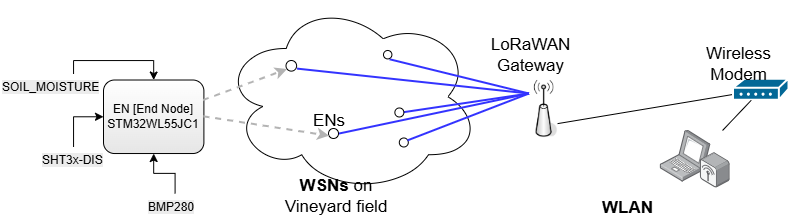

The diagram above was exported from draw.io. Its source (the exported page's mxGraphModel, read from the mxfile embedded in the PNG):
<mxGraphModel dx="2099" dy="625" grid="1" gridSize="10" guides="1" tooltips="1" connect="1" arrows="1" fold="1" page="1" pageScale="1" pageWidth="850" pageHeight="1100" math="0" shadow="0">
  <root>
    <mxCell id="0" />
    <mxCell id="1" parent="0" />
    <mxCell id="2" parent="1" style="ellipse;shape=cloud;whiteSpace=wrap;html=1;rotation=0;fontSize=17;" value="" vertex="1">
      <mxGeometry height="193.2" width="258.64" x="1098.07" y="3579.67" as="geometry" />
    </mxCell>
    <mxCell id="3" parent="1" style="rounded=1;whiteSpace=wrap;html=1;gradientColor=#E6E6E6;" value="EN [End Node]&lt;div&gt;STM32WL55JC1&lt;/div&gt;" vertex="1">
      <mxGeometry height="73.52" width="100.4" x="980.0000000000002" y="3659.5099999999998" as="geometry" />
    </mxCell>
    <mxCell id="4" edge="1" parent="1" source="10" style="endArrow=none;html=1;rounded=0;fontSize=17;exitX=1;exitY=0.75;exitDx=0;exitDy=0;" target="5" value="">
      <mxGeometry height="50" relative="1" width="50" as="geometry">
        <mxPoint x="1553.893657598359" y="3633.0563871942186" as="sourcePoint" />
        <mxPoint x="1695.1566053197052" y="3591.0374615910455" as="targetPoint" />
      </mxGeometry>
    </mxCell>
    <mxCell id="5" parent="1" style="shape=mxgraph.cisco.modems_and_phones.modem;html=1;pointerEvents=1;dashed=0;fillColor=#036897;strokeColor=#ffffff;strokeWidth=2;verticalLabelPosition=bottom;verticalAlign=top;align=center;outlineConnect=0;fontSize=17;" value="" vertex="1">
      <mxGeometry height="21.13" width="55.5" x="1609.9966053197056" y="3658.6974615910453" as="geometry" />
    </mxCell>
    <mxCell id="6" parent="1" style="image;points=[];aspect=fixed;html=1;align=center;shadow=0;dashed=0;image=img/lib/allied_telesis/wireless/Laptop_Wireless.svg;fontSize=17;" value="" vertex="1">
      <mxGeometry height="57.56" width="69.95" x="1536.7266053197056" y="3709.9974615910455" as="geometry" />
    </mxCell>
    <mxCell id="7" edge="1" parent="1" source="6" style="endArrow=none;html=1;rounded=0;fontSize=17;" target="5" value="">
      <mxGeometry height="50" relative="1" width="50" as="geometry">
        <mxPoint x="1533.3666053197053" y="3705.4774615910455" as="sourcePoint" />
        <mxPoint x="1595.3666053197053" y="3718.4774615910455" as="targetPoint" />
      </mxGeometry>
    </mxCell>
    <mxCell id="8" parent="1" style="text;html=1;strokeColor=none;fillColor=none;align=center;verticalAlign=middle;whiteSpace=wrap;rounded=0;fontSize=17;fontStyle=1" value="WSNs &lt;span style=&quot;font-weight: normal;&quot;&gt;on Vineyard field&lt;/span&gt;" vertex="1">
      <mxGeometry height="29.68" width="126" x="1149.7966053197051" y="3760.9374615910456" as="geometry" />
    </mxCell>
    <mxCell id="9" parent="1" style="ellipse;whiteSpace=wrap;html=1;aspect=fixed;fontSize=17;" value="" vertex="1">
      <mxGeometry height="8.998051767325354" width="8.998051767325354" x="1275.7966053197056" y="3717.47940982372" as="geometry" />
    </mxCell>
    <mxCell id="10" parent="1" style="shape=image;verticalLabelPosition=bottom;labelBackgroundColor=default;verticalAlign=top;aspect=fixed;imageAspect=0;image=data:image/png,(base64 omitted: 9380 chars);fontSize=17;" value="" vertex="1">
      <mxGeometry height="59.24" width="28.11" x="1405.9466053197057" y="3658.697461591046" as="geometry" />
    </mxCell>
    <mxCell id="11" edge="1" parent="1" source="10" style="endArrow=none;html=1;rounded=0;strokeColor=#3333FF;strokeWidth=2;fontSize=17;exitX=0;exitY=0.25;exitDx=0;exitDy=0;" target="9" value="">
      <mxGeometry height="50" relative="1" width="50" as="geometry">
        <mxPoint x="1513.2266053197054" y="3644.037461591046" as="sourcePoint" />
        <mxPoint x="1355.2266053197054" y="3614.037461591046" as="targetPoint" />
      </mxGeometry>
    </mxCell>
    <mxCell id="12" parent="1" style="text;html=1;strokeColor=none;fillColor=none;align=center;verticalAlign=middle;whiteSpace=wrap;rounded=0;fontSize=17;" value="LoRaWAN&lt;br&gt;Gateway" vertex="1">
      <mxGeometry height="29.68" width="75.18" x="1369.9966053197054" y="3619.997461591046" as="geometry" />
    </mxCell>
    <mxCell id="13" parent="1" style="text;html=1;strokeColor=none;fillColor=none;align=center;verticalAlign=middle;whiteSpace=wrap;rounded=0;fontSize=17;fontStyle=1" value="WLAN" vertex="1">
      <mxGeometry height="29.68" width="49.41" x="1479.9966053197054" y="3772.867461591046" as="geometry" />
    </mxCell>
    <mxCell id="14" parent="1" style="text;html=1;strokeColor=none;fillColor=none;align=center;verticalAlign=middle;whiteSpace=wrap;rounded=0;fontSize=17;" value="Wireless Modem" vertex="1">
      <mxGeometry height="29.68" width="75.18" x="1577.8166053197053" y="3629.0174615910455" as="geometry" />
    </mxCell>
    <mxCell id="15" connectable="0" parent="1" style="group" value="" vertex="1">
      <mxGeometry height="79.80499889782277" width="105.13999999999987" x="1271.3666053197057" y="3687.4774615910455" as="geometry" />
    </mxCell>
    <mxCell id="16" edge="1" parent="15" source="10" style="endArrow=none;html=1;rounded=0;strokeColor=#3333FF;strokeWidth=2;fontSize=17;entryX=0.927;entryY=0.365;entryDx=0;entryDy=0;entryPerimeter=0;exitX=0;exitY=0.25;exitDx=0;exitDy=0;" value="">
      <mxGeometry height="50" relative="1" width="50" as="geometry">
        <mxPoint x="128.63339468029426" y="22.52253840895446" as="sourcePoint" />
        <mxPoint x="5.341193988310806" y="5.284288895073587" as="targetPoint" />
      </mxGeometry>
    </mxCell>
    <mxCell id="17" parent="15" style="ellipse;whiteSpace=wrap;html=1;aspect=fixed;fontSize=17;" value="" vertex="1">
      <mxGeometry height="8.998051767325354" width="8.998051767325354" as="geometry" />
    </mxCell>
    <mxCell id="18" connectable="0" parent="1" style="group" value="" vertex="1">
      <mxGeometry height="140" width="130" x="1260" y="3630" as="geometry" />
    </mxCell>
    <mxCell id="19" edge="1" parent="18" source="10" style="endArrow=none;html=1;rounded=0;strokeColor=#3333FF;strokeWidth=2;fontSize=17;entryX=0.927;entryY=0.365;entryDx=0;entryDy=0;entryPerimeter=0;exitX=0;exitY=0.25;exitDx=0;exitDy=0;" value="">
      <mxGeometry height="50" relative="1" width="50" as="geometry">
        <mxPoint x="140" y="40" as="sourcePoint" />
        <mxPoint x="6.604101374171634" y="9.270101566663705" as="targetPoint" />
      </mxGeometry>
    </mxCell>
    <mxCell id="20" parent="18" style="ellipse;whiteSpace=wrap;html=1;aspect=fixed;fontSize=17;" value="" vertex="1">
      <mxGeometry height="8.402559279152813" width="8.402559279152813" as="geometry" />
    </mxCell>
    <mxCell id="21" connectable="0" parent="18" style="group" value="" vertex="1">
      <mxGeometry height="130" width="227.49999999999997" x="-97.5" y="10" as="geometry" />
    </mxCell>
    <mxCell id="22" edge="1" parent="21" source="10" style="endArrow=none;html=1;rounded=0;strokeColor=#3333FF;strokeWidth=2;fontSize=17;entryX=0.927;entryY=0.365;entryDx=0;entryDy=0;entryPerimeter=0;exitX=0;exitY=0.25;exitDx=0;exitDy=0;" value="">
      <mxGeometry height="50" relative="1" width="50" as="geometry">
        <mxPoint x="227.49999999999997" y="129.99999999999997" as="sourcePoint" />
        <mxPoint x="11.55717740480036" y="8.607951454759155" as="targetPoint" />
      </mxGeometry>
    </mxCell>
    <mxCell id="23" parent="21" style="ellipse;whiteSpace=wrap;html=1;aspect=fixed;fontSize=17;" value="" vertex="1">
      <mxGeometry height="10.619901311151473" width="10.619901311151473" as="geometry" />
    </mxCell>
    <mxCell id="24" parent="21" style="text;html=1;strokeColor=none;fillColor=none;align=center;verticalAlign=middle;whiteSpace=wrap;rounded=0;fontSize=17;" value="ENs" vertex="1">
      <mxGeometry height="29.68" width="71.69500000000001" x="7.817989096347294" y="45.99746159104552" as="geometry" />
    </mxCell>
    <mxCell id="25" connectable="0" parent="1" style="group" value="" vertex="1">
      <mxGeometry height="60" width="175" x="1205" y="3710" as="geometry" />
    </mxCell>
    <mxCell id="26" edge="1" parent="25" source="10" style="endArrow=none;html=1;rounded=0;strokeColor=#3333FF;strokeWidth=2;fontSize=17;entryX=0.927;entryY=0.365;entryDx=0;entryDy=0;entryPerimeter=0;exitX=0;exitY=0.25;exitDx=0;exitDy=0;" value="">
      <mxGeometry height="50" relative="1" width="50" as="geometry">
        <mxPoint x="175" y="59.999999999999986" as="sourcePoint" />
        <mxPoint x="8.890136465231047" y="3.972900671427302" as="targetPoint" />
      </mxGeometry>
    </mxCell>
    <mxCell id="27" parent="25" style="ellipse;whiteSpace=wrap;html=1;aspect=fixed;fontSize=17;" value="" vertex="1">
      <mxGeometry height="10" width="10" y="-2" as="geometry" />
    </mxCell>
    <mxCell id="28" parent="1" style="text;whiteSpace=wrap;html=1;" value="&lt;span style=&quot;color: rgb(0, 0, 0); font-family: Helvetica; font-size: 12px; font-style: normal; font-variant-ligatures: normal; font-variant-caps: normal; font-weight: 400; letter-spacing: normal; orphans: 2; text-align: center; text-indent: 0px; text-transform: none; widows: 2; word-spacing: 0px; -webkit-text-stroke-width: 0px; white-space: normal; background-color: rgb(236, 236, 236); text-decoration-thickness: initial; text-decoration-style: initial; text-decoration-color: initial; display: inline !important; float: none;&quot;&gt;SOIL_MOISTURE&lt;/span&gt;" vertex="1">
      <mxGeometry height="33.87" width="105" x="876.9300000000001" y="3653.4900000000002" as="geometry" />
    </mxCell>
    <mxCell id="29" edge="1" parent="1" source="30" style="edgeStyle=orthogonalEdgeStyle;rounded=0;orthogonalLoop=1;jettySize=auto;html=1;entryX=0.5;entryY=1;entryDx=0;entryDy=0;" target="3">
      <mxGeometry relative="1" as="geometry" />
    </mxCell>
    <mxCell id="30" parent="1" style="text;whiteSpace=wrap;html=1;" value="&lt;span style=&quot;color: rgb(0, 0, 0); font-family: Helvetica; font-size: 12px; font-style: normal; font-variant-ligatures: normal; font-variant-caps: normal; font-weight: 400; letter-spacing: normal; orphans: 2; text-align: center; text-indent: 0px; text-transform: none; widows: 2; word-spacing: 0px; -webkit-text-stroke-width: 0px; white-space: normal; background-color: rgb(236, 236, 236); text-decoration-thickness: initial; text-decoration-style: initial; text-decoration-color: initial; display: inline !important; float: none;&quot;&gt;BMP280&lt;/span&gt;" vertex="1">
      <mxGeometry height="25.61" width="57.85" x="1022.55" y="3772.8699999999994" as="geometry" />
    </mxCell>
    <mxCell id="31" edge="1" parent="1" source="32" style="edgeStyle=orthogonalEdgeStyle;rounded=0;orthogonalLoop=1;jettySize=auto;html=1;entryX=0;entryY=0.5;entryDx=0;entryDy=0;" target="3">
      <mxGeometry relative="1" as="geometry">
        <Array as="points">
          <mxPoint x="950" y="3696" />
        </Array>
      </mxGeometry>
    </mxCell>
    <mxCell id="32" parent="1" style="text;whiteSpace=wrap;html=1;" value="&lt;span style=&quot;color: rgb(0, 0, 0); font-family: Helvetica; font-size: 12px; font-style: normal; font-variant-ligatures: normal; font-variant-caps: normal; font-weight: 400; letter-spacing: normal; orphans: 2; text-align: center; text-indent: 0px; text-transform: none; widows: 2; word-spacing: 0px; -webkit-text-stroke-width: 0px; white-space: normal; background-color: rgb(236, 236, 236); text-decoration-thickness: initial; text-decoration-style: initial; text-decoration-color: initial; display: inline !important; float: none;&quot;&gt;SHT3x-DIS&lt;/span&gt;" vertex="1">
      <mxGeometry height="40" width="70" x="917.22" y="3726.48" as="geometry" />
    </mxCell>
    <mxCell id="33" edge="1" parent="1" source="3" style="endArrow=classic;html=1;rounded=0;entryX=0.5;entryY=1;entryDx=0;entryDy=0;exitX=1;exitY=0.5;exitDx=0;exitDy=0;dashed=1;strokeColor=#B3B3B3;strokeWidth=2;" target="24" value="">
      <mxGeometry height="50" relative="1" width="50" as="geometry">
        <mxPoint x="1100" y="3713" as="sourcePoint" />
        <mxPoint x="1182" y="3700" as="targetPoint" />
      </mxGeometry>
    </mxCell>
    <mxCell id="34" edge="1" parent="1" style="endArrow=classic;html=1;rounded=0;entryX=0;entryY=1;entryDx=0;entryDy=0;dashed=1;strokeColor=#B3B3B3;strokeWidth=2;" target="23" value="">
      <mxGeometry height="50" relative="1" width="50" as="geometry">
        <mxPoint x="1080" y="3680" as="sourcePoint" />
        <mxPoint x="1272" y="3774" as="targetPoint" />
      </mxGeometry>
    </mxCell>
    <mxCell id="35" edge="1" parent="1" source="28" style="edgeStyle=orthogonalEdgeStyle;rounded=0;orthogonalLoop=1;jettySize=auto;html=1;entryX=0.5;entryY=0;entryDx=0;entryDy=0;" target="3">
      <mxGeometry relative="1" as="geometry">
        <Array as="points">
          <mxPoint x="950" y="3640" />
          <mxPoint x="1030" y="3640" />
        </Array>
      </mxGeometry>
    </mxCell>
  </root>
</mxGraphModel>